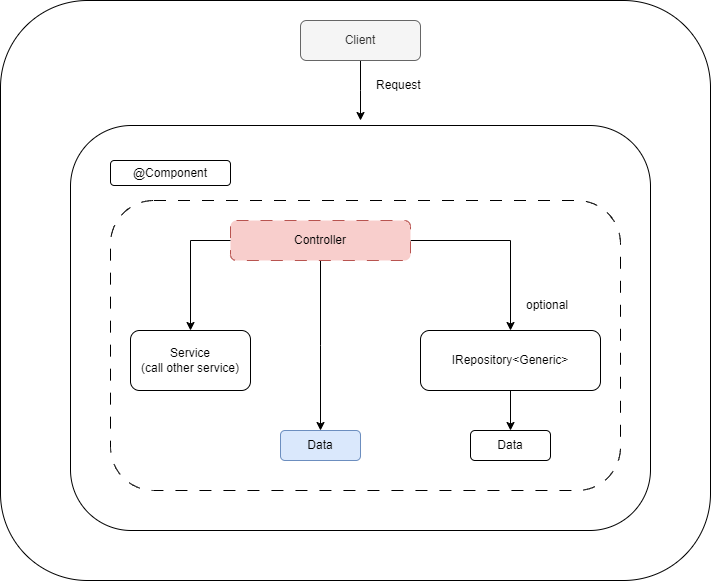

The diagram above was exported from draw.io. Its source (the exported page's mxGraphModel, read from the mxfile embedded in the PNG):
<mxGraphModel dx="1847" dy="1011" grid="1" gridSize="10" guides="1" tooltips="1" connect="1" arrows="1" fold="1" page="1" pageScale="1" pageWidth="850" pageHeight="1100" math="0" shadow="0">
  <root>
    <mxCell id="0" />
    <mxCell id="1" parent="0" />
    <mxCell id="NFeaBc0aetd4W9nGGL-d-31" value="" style="rounded=1;whiteSpace=wrap;html=1;" vertex="1" parent="1">
      <mxGeometry x="180" y="70" width="710" height="580" as="geometry" />
    </mxCell>
    <mxCell id="NFeaBc0aetd4W9nGGL-d-32" value="" style="rounded=1;whiteSpace=wrap;html=1;" vertex="1" parent="1">
      <mxGeometry x="250" y="195" width="580" height="405" as="geometry" />
    </mxCell>
    <mxCell id="YJejlGRh-gG4CPB7tbRy-1" value="&lt;div style=&quot;&quot;&gt;&lt;br&gt;&lt;/div&gt;" style="rounded=1;whiteSpace=wrap;html=1;dashed=1;dashPattern=12 12;align=right;" parent="1" vertex="1">
      <mxGeometry x="290" y="270" width="510" height="290" as="geometry" />
    </mxCell>
    <mxCell id="NFeaBc0aetd4W9nGGL-d-5" style="edgeStyle=orthogonalEdgeStyle;rounded=0;orthogonalLoop=1;jettySize=auto;html=1;entryX=0.5;entryY=0;entryDx=0;entryDy=0;" edge="1" parent="1" source="NFeaBc0aetd4W9nGGL-d-4" target="YJejlGRh-gG4CPB7tbRy-4">
      <mxGeometry relative="1" as="geometry">
        <Array as="points">
          <mxPoint x="690" y="310" />
        </Array>
      </mxGeometry>
    </mxCell>
    <mxCell id="NFeaBc0aetd4W9nGGL-d-26" style="edgeStyle=orthogonalEdgeStyle;rounded=0;orthogonalLoop=1;jettySize=auto;html=1;" edge="1" parent="1" source="NFeaBc0aetd4W9nGGL-d-4">
      <mxGeometry relative="1" as="geometry">
        <mxPoint x="500" y="500" as="targetPoint" />
      </mxGeometry>
    </mxCell>
    <mxCell id="NFeaBc0aetd4W9nGGL-d-4" value="Controller" style="rounded=1;whiteSpace=wrap;html=1;dashed=1;dashPattern=12 12;fillColor=#f8cecc;strokeColor=#b85450;" vertex="1" parent="1">
      <mxGeometry x="410" y="290" width="180" height="40" as="geometry" />
    </mxCell>
    <mxCell id="NFeaBc0aetd4W9nGGL-d-8" style="edgeStyle=orthogonalEdgeStyle;rounded=0;orthogonalLoop=1;jettySize=auto;html=1;entryX=0.5;entryY=0;entryDx=0;entryDy=0;" edge="1" parent="1" source="YJejlGRh-gG4CPB7tbRy-4" target="NFeaBc0aetd4W9nGGL-d-7">
      <mxGeometry relative="1" as="geometry" />
    </mxCell>
    <mxCell id="YJejlGRh-gG4CPB7tbRy-4" value="IRepository&amp;lt;Generic&amp;gt;" style="rounded=1;whiteSpace=wrap;html=1;" parent="1" vertex="1">
      <mxGeometry x="600" y="400" width="180" height="60" as="geometry" />
    </mxCell>
    <mxCell id="NFeaBc0aetd4W9nGGL-d-1" value="Service&lt;div&gt;(call other service)&lt;/div&gt;" style="rounded=1;whiteSpace=wrap;html=1;" vertex="1" parent="1">
      <mxGeometry x="310" y="400" width="120" height="60" as="geometry" />
    </mxCell>
    <mxCell id="NFeaBc0aetd4W9nGGL-d-2" value="" style="endArrow=classic;html=1;rounded=0;edgeStyle=orthogonalEdgeStyle;entryX=0.5;entryY=0;entryDx=0;entryDy=0;exitX=0;exitY=0.5;exitDx=0;exitDy=0;" edge="1" parent="1" source="NFeaBc0aetd4W9nGGL-d-4" target="NFeaBc0aetd4W9nGGL-d-1">
      <mxGeometry width="50" height="50" relative="1" as="geometry">
        <mxPoint x="380" y="310" as="sourcePoint" />
        <mxPoint x="330" y="410" as="targetPoint" />
        <Array as="points">
          <mxPoint x="370" y="310" />
        </Array>
      </mxGeometry>
    </mxCell>
    <mxCell id="NFeaBc0aetd4W9nGGL-d-7" value="Data" style="rounded=1;whiteSpace=wrap;html=1;" vertex="1" parent="1">
      <mxGeometry x="650" y="500" width="80" height="30" as="geometry" />
    </mxCell>
    <mxCell id="NFeaBc0aetd4W9nGGL-d-10" value="optional" style="text;strokeColor=none;fillColor=none;align=left;verticalAlign=middle;spacingLeft=4;spacingRight=4;overflow=hidden;points=[[0,0.5],[1,0.5]];portConstraint=eastwest;rotatable=0;whiteSpace=wrap;html=1;" vertex="1" parent="1">
      <mxGeometry x="700" y="360" width="80" height="30" as="geometry" />
    </mxCell>
    <mxCell id="NFeaBc0aetd4W9nGGL-d-11" value="@Component" style="rounded=1;whiteSpace=wrap;html=1;" vertex="1" parent="1">
      <mxGeometry x="290" y="230" width="120" height="25" as="geometry" />
    </mxCell>
    <mxCell id="NFeaBc0aetd4W9nGGL-d-30" style="edgeStyle=orthogonalEdgeStyle;rounded=0;orthogonalLoop=1;jettySize=auto;html=1;" edge="1" parent="1" source="NFeaBc0aetd4W9nGGL-d-12">
      <mxGeometry relative="1" as="geometry">
        <mxPoint x="540" y="190" as="targetPoint" />
      </mxGeometry>
    </mxCell>
    <mxCell id="NFeaBc0aetd4W9nGGL-d-12" value="Client" style="rounded=1;whiteSpace=wrap;html=1;fillColor=#f5f5f5;fontColor=#333333;strokeColor=#666666;" vertex="1" parent="1">
      <mxGeometry x="480" y="90" width="120" height="40" as="geometry" />
    </mxCell>
    <mxCell id="NFeaBc0aetd4W9nGGL-d-23" value="Request" style="text;strokeColor=none;fillColor=none;align=left;verticalAlign=middle;spacingLeft=4;spacingRight=4;overflow=hidden;points=[[0,0.5],[1,0.5]];portConstraint=eastwest;rotatable=0;whiteSpace=wrap;html=1;" vertex="1" parent="1">
      <mxGeometry x="550" y="140" width="80" height="30" as="geometry" />
    </mxCell>
    <mxCell id="NFeaBc0aetd4W9nGGL-d-24" value="Data" style="rounded=1;whiteSpace=wrap;html=1;fillColor=#dae8fc;strokeColor=#6c8ebf;" vertex="1" parent="1">
      <mxGeometry x="460" y="500" width="80" height="30" as="geometry" />
    </mxCell>
  </root>
</mxGraphModel>